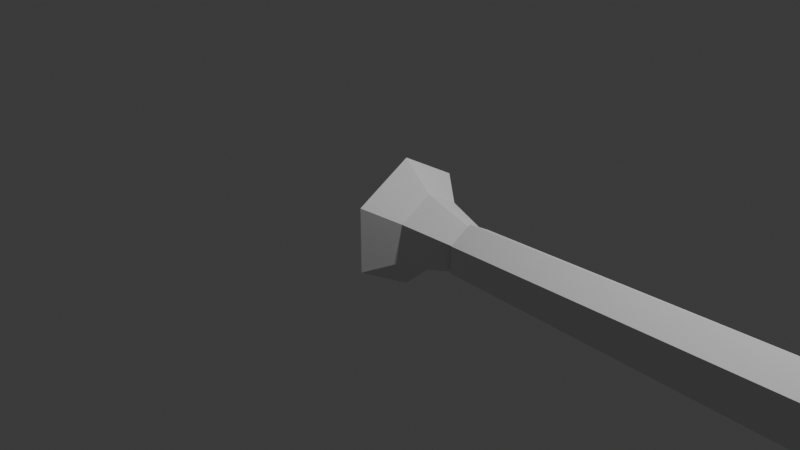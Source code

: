# Source: bastardfinal2.fbx.blend  (saved by Blender 4.3.32; exported with 4.5.12 LTS)
import bpy
from mathutils import Matrix  # noqa: F401  (used for matrix-valued properties, if any)

bpy.ops.wm.read_factory_settings(use_empty=True)
scene = bpy.context.scene
scene.name = 'Scene'

# ---- collections
col_collection = bpy.data.collections.new('Collection'); scene.collection.children.link(col_collection)

# ---- world
world_world = bpy.data.worlds.new('World'); scene.world = world_world
world_world.use_nodes = True; world_world.node_tree.nodes.clear()
_N = world_world.node_tree.nodes; _L = world_world.node_tree.links
n0 = _N.new('ShaderNodeOutputWorld'); n0.name = 'World Output'; n0.location = (300, 300)
n1 = _N.new('ShaderNodeBackground'); n1.name = 'Background'; n1.location = (10, 300)
n1.inputs[0].default_value = (0.05088, 0.05088, 0.05088, 1.0)
_L.new(n1.outputs[0], n0.inputs[0])
n0.is_active_output = True
world_world.color = (0.05088, 0.05088, 0.05088)
world_world.sun_shadow_jitter_overblur = 0.0

# ---- cameras
cam_camera = bpy.data.cameras.new('Camera')
cam_camera.clip_end = 100.0
cam_camera.ortho_scale = 7.314

# ---- lights
light_light = bpy.data.lights.new('Light', 'POINT')
light_light.energy = 1000.0
light_light.shadow_soft_size = 0.1

# ---- meshes
me_cylinder = bpy.data.meshes.new('Cylinder')
me_cylinder.from_pydata([(1.007, 0.1191, 0.2062), (1.007, -0.1191, 0.2062), (1.007, -0.2381, 9.806e-08), (1.007, -0.1191, -0.2062), (1.007, 0.2381, 9.806e-08), (1.007, 0.1191, -0.2062), (0.4226, 0.2069, -0.3584), (0.4226, -0.2069, -0.3584), (0.4226, -0.4138, 5.452e-08), (0.4226, -0.2069, 0.3584), (0.4226, 0.2069, 0.3584), (0.4226, 0.4138, 5.452e-08), (0.1039, 0.7024, 9.607e-09), (-0.3981, 0.07405, -5.703e-08), (0.1039, 0.3512, 0.6083), (-0.3981, 0.03702, 0.06413), (0.1039, -0.3512, 0.6083), (-0.3981, -0.03702, 0.06413), (0.1039, -0.7024, 9.607e-09), (-0.3981, -0.07405, -5.703e-08), (0.1039, -0.3512, -0.6083), (-0.3981, -0.03702, -0.06413), (0.1039, 0.3512, -0.6083), (-0.3981, 0.03702, -0.06413), (0.9773, 0.1453, 0.2516), (0.9773, -0.1453, 0.2516), (0.9773, -0.2905, 1.257e-07), (0.9773, -0.1453, -0.2516), (0.9773, 0.2905, 1.257e-07), (0.9773, 0.1453, -0.2516), (4.918, 0.4294, 1.229e-07), (4.918, 0.2147, 0.2543), (4.918, -0.2147, 0.2543), (4.918, -0.4294, 1.348e-07), (4.918, -0.2147, -0.2543), (4.918, 0.2147, -0.2543), (4.908, 1.0, -0.3049), (5.523, -1.992, 0.1312), (5.523, -1.992, -0.1312), (5.222, -1.0, -0.2014), (5.222, 1.0, -0.2014), (5.222, -1.0, 0.2014), (4.908, -1.0, 0.3049), (5.209, -1.992, 0.1986), (5.209, -1.992, -0.1986), (4.908, 1.0, 0.3049), (5.222, 1.0, 0.2014), (5.222, 1.0, -0.2014), (5.222, -1.0, -0.2014), (5.523, 1.983, 0.138), (5.523, 1.983, -0.138), (5.222, 1.0, 0.2014), (5.222, -1.0, 0.2014), (4.908, 1.0, -0.3049), (4.908, -1.0, -0.3049), (5.209, 1.983, -0.2088), (5.209, 1.983, 0.2088), (4.908, -1.0, -0.3049), (4.908, 1.0, 0.3049), (4.908, -1.0, 0.3049), (5.93, 2.493, 0.03722), (5.778, 2.493, 0.05634), (5.93, 2.493, -0.03722), (5.778, 2.493, -0.05634), (5.755, -2.484, 0.1061), (5.952, -2.484, 0.07007), (5.952, -2.484, -0.07007), (5.755, -2.484, -0.1061), (5.124, -0.3675, 0.03507), (5.124, 0.3675, 0.03507), (5.124, -0.3675, -0.03507), (5.124, 0.3675, -0.03507), (19.11, -0.2465, 0.03507), (19.11, 0.2465, 0.03507), (19.11, -0.2465, -0.03507), (19.11, 0.2465, -0.03507), (5.124, 0.5, -1.107e-09), (19.11, 0.3353, 6.09e-09), (5.124, -0.5, 4.399e-08), (19.11, -0.3353, 3.68e-08), (5.124, -0.05575, 0.03507), (5.124, 0.05575, 0.03507), (5.124, 0.05575, -0.03507), (5.124, -0.05575, -0.03507), (19.11, 0.01682, -0.03507), (19.11, -0.01682, -0.03507), (19.11, 0.01682, 0.03507), (19.11, -0.01682, 0.03507), (5.124, -0.01858, 0.01635), (5.124, 0.01858, 0.01635), (5.124, 0.01858, -0.01635), (5.124, -0.01858, -0.01635), (19.11, 0.005606, -0.03074), (19.11, -0.005606, -0.03074), (19.11, 0.005606, 0.03074), (19.11, -0.005606, 0.03074), (22.5, -0.2044, -0.02909), (22.5, -0.2044, 0.02909), (22.5, 0.2044, -0.02909), (22.5, 0.2044, 0.02909), (22.5, 0.2782, 5.619e-09), (22.5, -0.2782, 3.109e-08), (22.77, -0.1317, -0.008979), (22.77, -0.1317, 0.008979), (22.77, 0.1317, -0.008979), (22.77, 0.1317, 0.008979), (22.77, 0.1792, 2.242e-09), (22.77, -0.1792, 1.826e-08), (22.89, 0.0, -1.402e-08), (20.81, 0.2254, 0.03208), (20.81, 0.3068, 5.855e-09), (20.81, 0.2254, -0.03208)], [], [(8, 7, 3, 2), (12, 14, 10, 11), (20, 22, 6, 7), (14, 16, 9, 10), (18, 20, 7, 8), (22, 12, 11, 6), (10, 9, 1, 0), (12, 13, 15, 14), (14, 15, 17, 16), (16, 17, 19, 18), (18, 19, 21, 20), (15, 13, 23, 21, 19, 17), (20, 21, 23, 22), (22, 23, 13, 12), (16, 18, 8, 9), (6, 11, 4, 5), (11, 10, 0, 4), (9, 8, 2, 1), (7, 6, 5, 3), (30, 31, 32, 33, 34, 35), (29, 28, 30, 35), (26, 27, 34, 33), (24, 25, 32, 31), (27, 29, 35, 34), (25, 26, 33, 32), (28, 24, 31, 30), (56, 49, 60, 61), (62, 63, 61, 60), (41, 42, 43, 37), (58, 51, 46, 45), (39, 41, 37, 38), (46, 40, 50, 49), (42, 57, 44, 43), (57, 39, 38, 44), (44, 38, 66, 67), (59, 54, 57, 42), (47, 53, 36, 40), (52, 51, 58, 59), (45, 46, 49, 56), (36, 45, 56, 55), (40, 36, 55, 50), (50, 55, 63, 62), (48, 47, 51, 52), (54, 53, 47, 48), (48, 52, 41, 39), (52, 59, 42, 41), (51, 47, 40, 46), (54, 48, 39, 57), (59, 58, 53, 54), (53, 58, 45, 36), (55, 56, 61, 63), (49, 50, 62, 60), (67, 66, 65, 64), (37, 43, 64, 65), (43, 44, 67, 64), (38, 37, 65, 66), (81, 69, 71, 82), (82, 71, 75, 84), (86, 73, 69, 81), (76, 69, 71), (68, 78, 70), (69, 73, 77, 76), (71, 76, 77, 75), (70, 74, 79, 78), (68, 78, 79, 72), (72, 87, 80, 68), (94, 86, 81, 89), (79, 74, 96, 101), (70, 83, 85, 74), (90, 82, 84, 92), (68, 80, 83, 70), (89, 81, 82, 90), (80, 88, 91, 83), (88, 89, 90, 91), (83, 91, 93, 85), (91, 90, 92, 93), (87, 95, 88, 80), (95, 94, 89, 88), (98, 100, 106, 104), (101, 96, 102, 107), (110, 109, 99, 100), (111, 110, 100, 98), (72, 79, 101, 97), (93, 92, 84, 85), (95, 87, 86, 94), (87, 72, 97, 99, 109, 73, 86), (74, 85, 84, 75, 111, 98, 96), (99, 97, 103, 105), (97, 101, 107, 103), (96, 98, 104, 102), (100, 99, 105, 106), (103, 108, 105), (105, 108, 106), (106, 108, 104), (104, 108, 102), (107, 102, 108), (103, 107, 108), (75, 77, 110, 111), (77, 73, 109, 110)])
me_cylinder.polygons.foreach_set('use_smooth', [True] * 99)
_k = set([(0, 10), (1, 9), (2, 8), (3, 7), (4, 11), (5, 6), (6, 7), (6, 11), (6, 22), (7, 8), (7, 20), (8, 9), (8, 18), (9, 10), (9, 16), (10, 11), (10, 14), (11, 12), (12, 13), (12, 14), (12, 22), (13, 15), (13, 23), (14, 15), (14, 16), (15, 17), (16, 17), (16, 18), (17, 19), (18, 19), (18, 20), (19, 21), (20, 21), (20, 22), (21, 23), (22, 23), (24, 31), (25, 32), (26, 33), (27, 34), (28, 30), (29, 35), (30, 31), (30, 35), (31, 32), (32, 33), (33, 34), (34, 35), (36, 40), (36, 45), (36, 55), (37, 38), (37, 41), (37, 43), (37, 65), (38, 39), (38, 44), (38, 66), (39, 41), (39, 57), (40, 46), (40, 50), (41, 42), (42, 43), (42, 57), (43, 44), (43, 64), (44, 57), (44, 67), (45, 46), (45, 56), (46, 49), (47, 48), (47, 51), (47, 53), (48, 52), (48, 54), (49, 50), (49, 56), (49, 60), (50, 55), (50, 62), (51, 52), (51, 58), (52, 59), (53, 54), (53, 58), (54, 59), (55, 56), (55, 63), (56, 61), (58, 59), (60, 61), (60, 62), (61, 63), (62, 63), (64, 65), (64, 67), (65, 66), (66, 67), (68, 72), (68, 80), (69, 73), (69, 81), (70, 74), (70, 83), (71, 75), (71, 82), (72, 79), (72, 97), (73, 77), (73, 109), (74, 79), (74, 96), (75, 77), (75, 111), (76, 77), (77, 110), (78, 79), (79, 101), (80, 87), (80, 88), (81, 86), (81, 89), (82, 84), (82, 90), (83, 85), (83, 91), (84, 85), (84, 92), (85, 93), (86, 87), (86, 94), (87, 95), (88, 89), (88, 95), (89, 94), (90, 91), (90, 92), (91, 93), (92, 93), (94, 95), (96, 98), (96, 101), (96, 102), (97, 99), (97, 101), (97, 103), (98, 100), (98, 104), (98, 111), (99, 100), (99, 105), (99, 109), (100, 106), (100, 110), (101, 107), (102, 107), (102, 108), (103, 107), (103, 108), (104, 106), (104, 108), (105, 106), (105, 108), (106, 108), (107, 108)])
me_cylinder.attributes.new('sharp_edge', 'BOOLEAN', 'EDGE').data.foreach_set('value', [ (min(e.vertices), max(e.vertices)) in _k for e in me_cylinder.edges])
_uv = me_cylinder.uv_layers.new(name='UVMap')
_uv.uv.foreach_set('vector', [0.8659, 0.6408, 0.8266, 0.6408, 0.835, 0.5692, 0.8576, 0.5692, 0.7484, 0.5555, 0.7237, 0.5039, 0.7848, 0.507, 0.7994, 0.5374, 0.924, 0.8135, 0.8907, 0.8461, 0.877, 0.7982, 0.8966, 0.7789, 0.7237, 0.5039, 0.7501, 0.4266, 0.8004, 0.4614, 0.7848, 0.507, 0.8797, 0.6889, 0.8129, 0.6889, 0.8266, 0.6408, 0.8659, 0.6408, 0.8907, 0.8461, 0.8241, 0.8461, 0.8378, 0.7982, 0.877, 0.7982, 0.7848, 0.507, 0.8004, 0.4614, 0.8801, 0.4994, 0.8711, 0.5257, 0.9599, 0.9794, 0.9253, 0.8993, 0.9294, 0.8927, 0.9986, 0.9166, 0.9986, 0.9166, 0.9294, 0.8927, 0.9281, 0.886, 0.9866, 0.8538, 0.8422, 0.8718, 0.8861, 0.9084, 0.8844, 0.9135, 0.8256, 0.9207, 0.8256, 0.9207, 0.8844, 0.9135, 0.887, 0.9196, 0.8502, 0.9785, 0.9294, 0.8927, 0.9253, 0.8993, 0.9199, 0.8993, 0.9187, 0.8927, 0.9227, 0.886, 0.9281, 0.886, 0.8502, 0.9785, 0.887, 0.9196, 0.8913, 0.9206, 0.8913, 0.9875, 0.9092, 0.9794, 0.9199, 0.8993, 0.9253, 0.8993, 0.9599, 0.9794, 0.9131, 0.6562, 0.8797, 0.6889, 0.8659, 0.6408, 0.8856, 0.6215, 0.877, 0.7982, 0.8378, 0.7982, 0.8461, 0.7267, 0.8687, 0.7267, 0.7994, 0.5374, 0.7848, 0.507, 0.8711, 0.5257, 0.8795, 0.5432, 0.8856, 0.6215, 0.8659, 0.6408, 0.8576, 0.5692, 0.8689, 0.5581, 0.8966, 0.7789, 0.877, 0.7982, 0.8687, 0.7267, 0.88, 0.7156, 0.9615, 0.5189, 1.007, 0.4926, 1.007, 0.4399, 0.9615, 0.4136, 0.9159, 0.4399, 0.9159, 0.4926, 0.7547, 0.566, 0.7905, 0.566, 0.8247, 0.9887, 0.7718, 0.9887, 0.6475, 0.566, 0.6832, 0.566, 0.6661, 0.9887, 0.6133, 0.9887, 0.5433, 0.9887, 0.4718, 0.9887, 0.4548, 0.566, 0.5604, 0.566, 0.6832, 0.566, 0.7547, 0.566, 0.7718, 0.9887, 0.6661, 0.9887, 0.4718, 0.9887, 0.4361, 0.9887, 0.4019, 0.566, 0.4548, 0.566, 0.5791, 0.9887, 0.5433, 0.9887, 0.5604, 0.566, 0.6133, 0.566, 0.8314, 0.1681, 0.8709, 0.1882, 0.8918, 0.2802, 0.8731, 0.2707, 0.9254, 0.3082, 0.928, 0.33, 0.9126, 0.33, 0.9152, 0.3082, 0.716, 0.2593, 0.6757, 0.2803, 0.6542, 0.1328, 0.6934, 0.1123, 0.2444, 0.8873, 0.2444, 0.7891, 0.2444, 0.7891, 0.2444, 0.8873, 0.716, 0.4928, 0.661, 0.4928, 0.6706, 0.3506, 0.7064, 0.3506, 0.5924, 0.2803, 0.6474, 0.2803, 0.6387, 0.4211, 0.6011, 0.4211, 0.8542, 0.4223, 0.771, 0.4223, 0.7855, 0.2802, 0.8397, 0.2802, 0.6139, 0.02164, 0.6542, 0.04266, 0.6316, 0.1897, 0.5924, 0.1691, 0.5924, 0.1691, 0.6316, 0.1897, 0.6542, 0.2803, 0.6299, 0.2675, 0.5092, 0.02164, 0.5092, 0.02164, 0.5092, 0.02164, 0.5092, 0.02164, 0.1462, 0.8873, 0.1462, 0.7891, 0.1462, 0.7891, 0.1462, 0.8873, 0.9368, 0.3081, 0.9368, 0.02164, 0.9818, 0.0217, 0.9818, 0.3082, 0.8514, 0.02164, 0.8918, 0.04238, 0.8709, 0.1882, 0.8314, 0.1681, 0.5092, 0.3081, 0.5924, 0.3081, 0.5793, 0.449, 0.5223, 0.449, 0.8314, 0.2595, 0.791, 0.2802, 0.771, 0.1338, 0.8105, 0.1136, 0.8105, 0.1136, 0.771, 0.1338, 0.8127, 0.03116, 0.8314, 0.02164, 0.771, 0.02164, 0.771, 0.3081, 0.716, 0.3081, 0.716, 0.02164, 0.9368, 0.02164, 0.9368, 0.3081, 0.8918, 0.3082, 0.8918, 0.0217, 0.1462, 0.8873, 0.1462, 0.9855, 0.1462, 0.9855, 0.1462, 0.8873, 0.1462, 0.7891, 0.1462, 0.8873, 0.1462, 0.8873, 0.1462, 0.7891, 0.2444, 0.9855, 0.2444, 0.8873, 0.2444, 0.8873, 0.2444, 0.9855, 0.5092, 0.02164, 0.5092, 0.02164, 0.5092, 0.02164, 0.5092, 0.02164, 0.5092, 0.3081, 0.5092, 0.02164, 0.5924, 0.02164, 0.5924, 0.3081, 0.3426, 0.8873, 0.3426, 0.7891, 0.3426, 0.7891, 0.3426, 0.8873, 0.9488, 0.4114, 0.8918, 0.4114, 0.9126, 0.33, 0.928, 0.33, 0.6011, 0.4211, 0.6387, 0.4211, 0.625, 0.4943, 0.6148, 0.4943, 0.7286, 0.3363, 0.7335, 0.3081, 0.7527, 0.3081, 0.7576, 0.3363, 0.6934, 0.1123, 0.6542, 0.1328, 0.6917, 0.03442, 0.716, 0.02164, 0.7702, 0.4145, 0.716, 0.4145, 0.7286, 0.3363, 0.7576, 0.3363, 0.7064, 0.3506, 0.6706, 0.3506, 0.6789, 0.2803, 0.6981, 0.2803, 0.9923, 0.6731, 0.9926, 0.6961, 0.9233, 0.6971, 0.923, 0.674, 0.1432, 0.02237, 0.2234, 0.02237, 0.1923, 0.537, 0.1332, 0.537, 0.3905, 0.02237, 0.4496, 0.02237, 0.4807, 0.537, 0.4005, 0.537, 0.9941, 0.8114, 0.9926, 0.6961, 0.9233, 0.6971, 0.9916, 0.6269, 0.9903, 0.523, 0.9224, 0.6278, 0.4807, 0.537, 0.4496, 0.02237, 0.4724, 0.02237, 0.5148, 0.537, 0.2234, 0.02237, 0.2575, 0.02237, 0.2151, 0.537, 0.1923, 0.537, 0.0343, 0.02237, 0.06544, 0.537, 0.04257, 0.537, 0.0001998, 0.02237, 0.2916, 0.537, 0.2575, 0.537, 0.2999, 0.02237, 0.3227, 0.02237, 0.3227, 0.02237, 0.3818, 0.02237, 0.3718, 0.537, 0.2916, 0.537, 0.3876, 0.02237, 0.3905, 0.02237, 0.4005, 0.537, 0.3909, 0.537, 0.3917, 0.9851, 0.3657, 0.9855, 0.3534, 0.6333, 0.375, 0.633, 0.0343, 0.02237, 0.1145, 0.02237, 0.1245, 0.537, 0.06544, 0.537, 0.1336, 0.02237, 0.1432, 0.02237, 0.1332, 0.537, 0.1303, 0.537, 0.9916, 0.6269, 0.9919, 0.65, 0.9227, 0.6509, 0.9224, 0.6278, 0.9922, 0.6654, 0.9923, 0.6731, 0.923, 0.674, 0.9229, 0.6663, 0.9919, 0.65, 0.992, 0.6577, 0.9228, 0.6586, 0.9227, 0.6509, 0.992, 0.6577, 0.9922, 0.6654, 0.9229, 0.6663, 0.9228, 0.6586, 0.1145, 0.02237, 0.1241, 0.02237, 0.1274, 0.537, 0.1245, 0.537, 0.1241, 0.02237, 0.1336, 0.02237, 0.1303, 0.537, 0.1274, 0.537, 0.3818, 0.02237, 0.3847, 0.02237, 0.3814, 0.537, 0.3718, 0.537, 0.3847, 0.02237, 0.3876, 0.02237, 0.3909, 0.537, 0.3814, 0.537, 0.2337, 0.6333, 0.2121, 0.633, 0.241, 0.6049, 0.2549, 0.605, 0.375, 0.633, 0.3534, 0.6333, 0.3321, 0.605, 0.346, 0.6049, 0.1869, 0.809, 0.1631, 0.8094, 0.157, 0.6333, 0.1786, 0.633, 0.2275, 0.8094, 0.2037, 0.809, 0.2121, 0.633, 0.2337, 0.6333, 0.02494, 0.9855, -0.001094, 0.9851, 0.01566, 0.633, 0.03725, 0.6333, 0.1899, 0.7891, 0.2008, 0.7891, 0.2117, 0.7891, 0.1789, 0.7891, 0.1899, 0.8873, 0.1789, 0.8873, 0.2117, 0.8873, 0.2008, 0.8873, 0.09218, 0.9855, 0.02494, 0.9855, 0.03725, 0.6333, 0.157, 0.6333, 0.1631, 0.8094, 0.1693, 0.9855, 0.102, 0.9855, 0.3657, 0.9855, 0.2984, 0.9855, 0.2886, 0.9855, 0.2213, 0.9855, 0.2275, 0.8094, 0.2337, 0.6333, 0.3534, 0.6333, 0.157, 0.6333, 0.03725, 0.6333, 0.05854, 0.605, 0.1357, 0.605, 0.03725, 0.6333, 0.01566, 0.633, 0.04463, 0.6049, 0.05854, 0.605, 0.3534, 0.6333, 0.2337, 0.6333, 0.2549, 0.605, 0.3321, 0.605, 0.1786, 0.633, 0.157, 0.6333, 0.1357, 0.605, 0.1496, 0.6049, 0.05854, 0.605, 0.09711, 0.5927, 0.1357, 0.605, 0.1357, 0.605, 0.09711, 0.5927, 0.1496, 0.6049, 0.241, 0.6049, 0.2935, 0.5927, 0.2549, 0.605, 0.2549, 0.605, 0.2935, 0.5927, 0.3321, 0.605, 0.346, 0.6049, 0.3321, 0.605, 0.2935, 0.5927, 0.05854, 0.605, 0.04463, 0.6049, 0.09711, 0.5927, 0.2213, 0.9855, 0.1953, 0.9851, 0.2037, 0.809, 0.2275, 0.8094, 0.1953, 0.9851, 0.1693, 0.9855, 0.1631, 0.8094, 0.1869, 0.809])
me_cylinder.update()
me_cylinder.normals_split_custom_set([tuple(v) for v in zip(*[iter([0.252, -0.8381, -0.4839, 0.252, -0.8381, -0.4839, 0.252, -0.8381, -0.4839, 0.252, -0.8381, -0.4839, 0.6172, 0.6814, 0.3934, 0.6172, 0.6814, 0.3934, 0.6172, 0.6814, 0.3934, 0.6172, 0.6814, 0.3934, 0.6172, 6.593e-08, -0.7868, 0.6172, 6.593e-08, -0.7868, 0.6172, 6.593e-08, -0.7868, 0.6172, 6.593e-08, -0.7868, 0.6172, 3.296e-08, 0.7868, 0.6172, 3.296e-08, 0.7868, 0.6172, 3.296e-08, 0.7868, 0.6172, 3.296e-08, 0.7868, 0.6172, -0.6814, -0.3934, 0.6172, -0.6814, -0.3934, 0.6172, -0.6814, -0.3934, 0.6172, -0.6814, -0.3934, 0.6172, 0.6814, -0.3934, 0.6172, 0.6814, -0.3934, 0.6172, 0.6814, -0.3934, 0.6172, 0.6814, -0.3934, 0.252, 0.0, 0.9677, 0.252, 0.0, 0.9677, 0.252, 0.0, 0.9677, 0.252, 0.0, 0.9677, -0.735, 0.5872, 0.339, -0.735, 0.5872, 0.339, -0.735, 0.5872, 0.339, -0.735, 0.5872, 0.339, -0.735, -7.776e-08, 0.6781, -0.735, -7.776e-08, 0.6781, -0.735, -7.776e-08, 0.6781, -0.735, -7.776e-08, 0.6781, -0.735, -0.5872, 0.339, -0.735, -0.5872, 0.339, -0.735, -0.5872, 0.339, -0.735, -0.5872, 0.339, -0.735, -0.5872, -0.339, -0.735, -0.5872, -0.339, -0.735, -0.5872, -0.339, -0.735, -0.5872, -0.339, -1.0, 0.0, 0.0, -1.0, 0.0, 0.0, -1.0, 0.0, 0.0, -1.0, 0.0, 0.0, -1.0, 0.0, 0.0, -1.0, 0.0, 0.0, -0.735, -5.184e-08, -0.6781, -0.735, -5.184e-08, -0.6781, -0.735, -5.184e-08, -0.6781, -0.735, -5.184e-08, -0.6781, -0.735, 0.5872, -0.339, -0.735, 0.5872, -0.339, -0.735, 0.5872, -0.339, -0.735, 0.5872, -0.339, 0.6172, -0.6814, 0.3934, 0.6172, -0.6814, 0.3934, 0.6172, -0.6814, 0.3934, 0.6172, -0.6814, 0.3934, 0.252, 0.8381, -0.4839, 0.252, 0.8381, -0.4839, 0.252, 0.8381, -0.4839, 0.252, 0.8381, -0.4839, 0.252, 0.8381, 0.4839, 0.252, 0.8381, 0.4839, 0.252, 0.8381, 0.4839, 0.252, 0.8381, 0.4839, 0.252, -0.8381, 0.4839, 0.252, -0.8381, 0.4839, 0.252, -0.8381, 0.4839, 0.252, -0.8381, 0.4839, 0.252, 0.0, -0.9677, 0.252, 0.0, -0.9677, 0.252, 0.0, -0.9677, 0.252, 0.0, -0.9677, 1.0, 0.0, 0.0, 1.0, 0.0, 0.0, 1.0, 0.0, 0.0, 1.0, 0.0, 0.0, 1.0, 0.0, 0.0, 1.0, 0.0, 0.0, -0.02174, 0.8146, -0.5796, -0.02174, 0.8146, -0.5796, -0.02174, 0.8146, -0.5796, -0.02174, 0.8146, -0.5796, -0.02174, -0.8146, -0.5796, -0.02174, -0.8146, -0.5796, -0.02174, -0.8146, -0.5796, -0.02174, -0.8146, -0.5796, -0.0006978, 0.0, 1.0, -0.0006978, 0.0, 1.0, -0.0006978, 0.0, 1.0, -0.0006978, 0.0, 1.0, -0.0006978, 0.0, -1.0, -0.0006978, 0.0, -1.0, -0.0006978, 0.0, -1.0, -0.0006978, 0.0, -1.0, -0.02174, -0.8146, 0.5796, -0.02174, -0.8146, 0.5796, -0.02174, -0.8146, 0.5796, -0.02174, -0.8146, 0.5796, -0.02174, 0.8146, 0.5796, -0.02174, 0.8146, 0.5796, -0.02174, 0.8146, 0.5796, -0.02174, 0.8146, 0.5796, 0.1892, 0.06242, 0.98, 0.1892, 0.06242, 0.98, 0.1892, 0.06242, 0.98, 0.1892, 0.06242, 0.98, 0.0, 1.0, 0.0, 0.0, 1.0, 0.0, 0.0, 1.0, 0.0, 0.0, 1.0, 0.0, 0.2627, -0.005991, 0.9649, 0.2627, -0.005991, 0.9649, 0.2627, -0.005991, 0.9649, 0.2627, -0.005991, 0.9649, 0.0, 0.0, 0.0, 0.0, 0.0, 0.0, 0.0, 0.0, 0.0, 0.0, 0.0, 0.0, 0.9568, 0.2908, 1.728e-07, 0.9568, 0.2908, 1.728e-07, 0.9568, 0.2908, 1.728e-07, 0.9568, 0.2908, 1.728e-07, 0.956, -0.2933, 0.0, 0.956, -0.2933, 0.0, 0.956, -0.2933, 0.0, 0.956, -0.2933, 0.0, -0.9568, -0.2908, -1.141e-07, -0.9568, -0.2908, -1.141e-07, -0.9568, -0.2908, -1.141e-07, -0.9568, -0.2908, -1.141e-07, 0.2627, -0.005991, -0.9649, 0.2627, -0.005991, -0.9649, 0.2627, -0.005991, -0.9649, 0.2627, -0.005991, -0.9649, 0.1984, 0.04374, -0.9791, 0.1984, 0.04374, -0.9791, 0.1984, 0.04374, -0.9791, 0.1984, 0.04374, -0.9791, 0.0, 0.0, 0.0, 0.0, 0.0, 0.0, 0.0, 0.0, 0.0, 0.0, 0.0, 0.0, 0.0, 0.0, 0.0, 0.0, 0.0, 0.0, 0.0, 0.0, 0.0, 0.0, 0.0, 0.0, 0.3132, 1.068e-07, 0.9497, 0.3132, 1.068e-07, 0.9497, 0.3132, 1.068e-07, 0.9497, 0.3132, 1.068e-07, 0.9497, 0.2677, -0.003923, 0.9635, 0.2677, -0.003923, 0.9635, 0.2677, -0.003923, 0.9635, 0.2677, -0.003923, 0.9635, -0.956, 0.2933, 0.0, -0.956, 0.2933, 0.0, -0.956, 0.2933, 0.0, -0.956, 0.2933, 0.0, 0.2677, -0.003923, -0.9635, 0.2677, -0.003923, -0.9635, 0.2677, -0.003923, -0.9635, 0.2677, -0.003923, -0.9635, 0.1892, 0.06242, -0.98, 0.1892, 0.06242, -0.98, 0.1892, 0.06242, -0.98, 0.1892, 0.06242, -0.98, 1.0, -8.416e-08, 0.0, 1.0, -8.416e-08, 0.0, 1.0, -8.416e-08, 0.0, 1.0, -8.416e-08, 0.0, 0.3132, -1.026e-07, -0.9497, 0.3132, -1.026e-07, -0.9497, 0.3132, -1.026e-07, -0.9497, 0.3132, -1.026e-07, -0.9497, 0.0, 0.0, 0.0, 0.0, 0.0, 0.0, 0.0, 0.0, 0.0, 0.0, 0.0, 0.0, 0.0, 0.0, 0.0, 0.0, 0.0, 0.0, 0.0, 0.0, 0.0, 0.0, 0.0, 0.0, 0.0, 0.0, 0.0, 0.0, 0.0, 0.0, 0.0, 0.0, 0.0, 0.0, 0.0, 0.0, 0.0, 0.0, 0.0, 0.0, 0.0, 0.0, 0.0, 0.0, 0.0, 0.0, 0.0, 0.0, -1.0, -8.872e-08, 0.0, -1.0, -8.872e-08, 0.0, -1.0, -8.872e-08, 0.0, -1.0, -8.872e-08, 0.0, 0.0, 0.0, 0.0, 0.0, 0.0, 0.0, 0.0, 0.0, 0.0, 0.0, 0.0, 0.0, -0.6682, 0.744, 0.0, -0.6682, 0.744, 0.0, -0.6682, 0.744, 0.0, -0.6682, 0.744, 0.0, 0.7819, -0.6234, 0.0, 0.7819, -0.6234, 0.0, 0.7819, -0.6234, 0.0, 0.7819, -0.6234, 0.0, 0.0, -1.0, 0.0, 0.0, -1.0, 0.0, 0.0, -1.0, 0.0, 0.0, -1.0, 0.0, 0.1984, 0.04374, 0.9791, 0.1984, 0.04374, 0.9791, 0.1984, 0.04374, 0.9791, 0.1984, 0.04374, 0.9791, -0.6689, -0.7434, 0.0, -0.6689, -0.7434, 0.0, -0.6689, -0.7434, 0.0, -0.6689, -0.7434, 0.0, 0.7534, 0.6576, 0.0, 0.7534, 0.6576, 0.0, 0.7534, 0.6576, 0.0, 0.7534, 0.6576, 0.0, -1.0, -3.381e-06, 0.0, -1.0, -2.764e-07, 0.0, -1.0, -2.764e-07, 0.0, -1.0, -3.381e-06, 0.0, -2.46e-10, -6.193e-08, -1.0, -2.46e-10, -6.193e-08, -1.0, 0.0008759, -7.142e-08, -1.0, 0.0002653, 2.461e-06, -1.0, 0.0002174, 6.853e-08, 1.0, 0.0008759, 7.056e-08, 1.0, -2.46e-10, 6.193e-08, 1.0, -2.46e-10, 6.193e-08, 1.0, 1.0, 0.0, 0.0, 1.0, 0.0, 0.0, 1.0, 0.0, 0.0, 1.0, 3.206e-06, 0.0, 1.0, 3.206e-06, 0.0, 1.0, 3.206e-06, 0.0, 0.003084, 0.302, 0.9533, 0.003084, 0.302, 0.9533, 0.003084, 0.302, 0.9533, 0.003084, 0.302, 0.9533, 0.003084, 0.302, -0.9533, 0.003084, 0.302, -0.9533, 0.003084, 0.302, -0.9533, 0.003084, 0.302, -0.9533, 0.003084, -0.302, -0.9533, 0.003084, -0.302, -0.9533, 0.003084, -0.302, -0.9533, 0.003084, -0.302, -0.9533, 0.003084, -0.302, 0.9533, 0.003084, -0.302, 0.9533, 0.003084, -0.302, 0.9533, 0.003084, -0.302, 0.9533, 0.0008759, 7.056e-08, 1.0, 0.0002174, -2.596e-06, 1.0, 0.0, 6.193e-08, 1.0, 0.0, 6.193e-08, 1.0, -0.001263, -0.4303, 0.9027, -0.001263, -0.4303, 0.9027, -0.001263, -0.4303, 0.9027, -0.001263, -0.4303, 0.9027, 0.006189, -0.367, -0.9302, 0.006189, -0.367, -0.9302, 0.006189, -0.367, -0.9302, 0.006189, -0.367, -0.9302, -2.46e-10, -6.193e-08, -1.0, -2.46e-10, -6.193e-08, -1.0, 0.0002653, -6.994e-08, -1.0, 0.0008759, -7.142e-08, -1.0, -0.001263, -0.4303, -0.9027, -0.001263, -0.4303, -0.9027, -0.001263, -0.4303, -0.9027, -0.001263, -0.4303, -0.9027, -1.0, -2.764e-07, 0.0, -1.0, -1.772e-06, 0.0, -1.0, -1.772e-06, 0.0, -1.0, -2.764e-07, 0.0, -1.0, -4.403e-06, 0.0, -1.0, -3.381e-06, 0.0, -1.0, -3.381e-06, 0.0, -1.0, -4.403e-06, 0.0, -1.0, -1.772e-06, 0.0, -1.0, -2.202e-06, 0.0, -1.0, -2.202e-06, 0.0, -1.0, -1.772e-06, 0.0, -1.0, -2.202e-06, 0.0, -1.0, -4.403e-06, 0.0, -1.0, -4.403e-06, 0.0, -1.0, -2.202e-06, 0.0, -0.001263, 0.4303, -0.9027, -0.001263, 0.4303, -0.9027, -0.001263, 0.4303, -0.9027, -0.001263, 0.4303, -0.9027, -0.001029, 0.0, -1.0, -0.001029, 0.0, -1.0, -0.001029, 0.0, -1.0, -0.001029, 0.0, -1.0, -0.001263, 0.4303, 0.9027, -0.001263, 0.4303, 0.9027, -0.001263, 0.4303, 0.9027, -0.001263, 0.4303, 0.9027, -0.001029, 0.0, 1.0, -0.001029, 0.0, 1.0, -0.001029, 0.0, 1.0, -0.001029, 0.0, 1.0, 0.1296, 0.2971, -0.946, 0.1296, 0.2971, -0.946, 0.1296, 0.2971, -0.946, 0.1296, 0.2971, -0.946, 0.1296, -0.2971, -0.946, 0.1296, -0.2971, -0.946, 0.1296, -0.2971, -0.946, 0.1296, -0.2971, -0.946, 0.006189, 0.367, 0.9302, 0.006189, 0.367, 0.9302, 0.006189, 0.367, 0.9302, 0.006189, 0.367, 0.9302, 0.006189, 0.367, -0.9302, 0.006189, 0.367, -0.9302, 0.006189, 0.367, -0.9302, 0.006189, 0.367, -0.9302, 0.006189, -0.367, 0.9302, 0.006189, -0.367, 0.9302, 0.006189, -0.367, 0.9302, 0.006189, -0.367, 0.9302, -1.0, -8.489e-06, 0.0, -1.0, -8.489e-06, 0.0, -1.0, -8.489e-06, 0.0, -1.0, -8.489e-06, 0.0, -1.0, 0.0, 0.0, -1.0, 0.0, 0.0, -1.0, 0.0, 0.0, -1.0, 0.0, 0.0, 0.0002174, -2.596e-06, 1.0, 0.0008759, 7.056e-08, 1.0, 0.001764, 7.93e-08, 1.0, 0.001764, 7.93e-08, 1.0, 0.001764, 7.93e-08, 1.0, 0.0008759, 7.056e-08, 1.0, 0.0002174, 6.853e-08, 1.0, 0.0008759, -7.142e-08, -1.0, 0.0002653, -6.994e-08, -1.0, 0.0002653, 2.461e-06, -1.0, 0.0008759, -7.142e-08, -1.0, 0.001764, -8.105e-08, -1.0, 0.001764, -8.105e-08, -1.0, 0.001764, -8.105e-08, -1.0, 0.07421, -2.007e-07, 0.9972, 0.07421, -2.007e-07, 0.9972, 0.07552, -4.47e-08, 0.9971, 0.07552, -5.96e-08, 0.9971, 0.1296, -0.2971, 0.946, 0.1296, -0.2971, 0.946, 0.1296, -0.2971, 0.946, 0.1296, -0.2971, 0.946, 0.07421, -3.211e-08, -0.9972, 0.07421, -3.211e-08, -0.9972, 0.07552, 7.413e-08, -0.9971, 0.07552, -8.557e-09, -0.9971, 0.1296, 0.2971, 0.946, 0.1296, 0.2971, 0.946, 0.1296, 0.2971, 0.946, 0.1296, 0.2971, 0.946, 0.07552, -4.47e-08, 0.9971, 0.07579, 0.0, 0.9971, 0.07552, -5.96e-08, 0.9971, 0.2712, 0.1788, 0.9458, 0.2712, 0.1788, 0.9458, 0.2712, 0.1788, 0.9458, 0.2712, 0.1788, -0.9458, 0.2712, 0.1788, -0.9458, 0.2712, 0.1788, -0.9458, 0.07552, 7.413e-08, -0.9971, 0.07579, 0.0, -0.9971, 0.07552, -8.557e-09, -0.9971, 0.2712, -0.1788, -0.9458, 0.2712, -0.1788, -0.9458, 0.2712, -0.1788, -0.9458, 0.2712, -0.1788, 0.9458, 0.2712, -0.1788, 0.9458, 0.2712, -0.1788, 0.9458, 0.006189, 0.367, -0.9302, 0.006189, 0.367, -0.9302, 0.006189, 0.367, -0.9302, 0.006189, 0.367, -0.9302, 0.006189, 0.367, 0.9302, 0.006189, 0.367, 0.9302, 0.006189, 0.367, 0.9302, 0.006189, 0.367, 0.9302])] * 3)])
arm_armature = bpy.data.armatures.new('Armature')  # bones are not reproduced

# ---- objects
ob_light = bpy.data.objects.new('Light', light_light)
ob_camera = bpy.data.objects.new('Camera', cam_camera)
ob_cylinder = bpy.data.objects.new('Cylinder', me_cylinder)
ob_armature = bpy.data.objects.new('Armature', arm_armature)

# ---- transforms, parenting, visibility, modifiers, constraints
ob_light.location = (4.076, 1.005, 5.904)
ob_light.rotation_euler = (0.6503, 0.05522, 1.866)
ob_light.lock_rotations_4d = False
ob_light.empty_display_type = 'ARROWS'
ob_light.color = (0.0, 0.0, 0.0, 0.0)
ob_light.lineart.crease_threshold = 0.0
ob_camera.location = (7.359, -6.926, 4.958)
ob_camera.rotation_euler = (1.109, 0.0, 0.8149)
ob_camera.lock_rotations_4d = False
ob_camera.empty_display_type = 'ARROWS'
ob_camera.color = (0.0, 0.0, 0.0, 0.0)
ob_camera.display_type = 'WIRE'
ob_camera.lineart.crease_threshold = 0.0
ob_cylinder.parent = ob_armature
ob_cylinder.matrix_parent_inverse = Matrix(((0.002008, -0.3835, 0.0003943, 0.004787), (-6.036e-07, 0.0001162, 0.1131, 0.0005487), (0.04611, 0.0002414, -2.016e-09, -0.02604), (0.0, -0.0, 0.0, 1.0)))
ob_cylinder.location = (0.0, 0.0, 0.0)
ob_cylinder.rotation_euler = (1.571, -0.0, 0.0)
ob_cylinder.color = (0.8, 0.8, 0.8, 1.0)
_vg = ob_cylinder.vertex_groups.new(name='Bone')
for _i, _w in zip([0, 1, 2, 3, 4, 5, 6, 7, 8, 9, 10, 11, 12, 13, 14, 15, 16, 17, 18, 19, 20, 21, 22, 23, 24, 25, 26, 27, 28, 29, 30, 31, 32, 33, 34, 35, 36, 37, 38, 39, 40, 41, 42, 43, 44, 45, 46, 47, 48, 49, 50, 51, 52, 53, 54, 55, 56, 57, 58, 59, 60, 61, 62, 63, 64, 65, 66, 67, 68, 69, 70, 71, 72, 73, 74, 75, 76, 77, 78, 79, 80, 81, 82, 83, 84, 85, 86, 87, 88, 89, 90, 91, 92, 93, 94, 95, 96, 97, 98, 99, 100, 101, 102, 103, 104, 105, 106, 107, 108, 109, 110, 111], [1.0, 1.0, 1.0, 1.0, 1.0, 1.0, 1.0, 1.0, 1.0, 1.0, 1.0, 1.0, 1.0, 1.0, 1.0, 1.0, 1.0, 1.0, 1.0, 1.0, 1.0, 1.0, 1.0, 1.0, 1.0, 1.0, 1.0, 1.0, 1.0, 1.0, 1.0, 1.0, 1.0, 1.0, 1.0, 1.0, 1.0, 1.0, 1.0, 1.0, 1.0, 1.0, 1.0, 1.0, 1.0, 1.0, 1.0, 1.0, 1.0, 1.0, 1.0, 1.0, 1.0, 1.0, 1.0, 1.0, 1.0, 1.0, 1.0, 1.0, 1.0, 1.0, 1.0, 1.0, 1.0, 1.0, 1.0, 1.0, 1.0, 1.0, 1.0, 1.0, 1.0, 1.0, 1.0, 1.0, 1.0, 1.0, 1.0, 1.0, 1.0, 1.0, 1.0, 1.0, 1.0, 1.0, 1.0, 1.0, 1.0, 1.0, 1.0, 1.0, 1.0, 1.0, 1.0, 1.0, 1.0, 1.0, 1.0, 1.0, 1.0, 1.0, 1.0, 1.0, 1.0, 1.0, 1.0, 1.0, 1.0, 1.0, 1.0, 1.0]): _vg.add([_i], _w, 'REPLACE')
_m = ob_cylinder.modifiers.new('Armature', 'ARMATURE')
_m.object = ob_armature
ob_armature.location = (0.5648, 0.01543, -0.004866)
ob_armature.rotation_euler = (1.571, 0.001028, 1.576)
ob_armature.scale = (-2.607, 8.845, 21.69)

# ---- collection membership
col_collection.objects.link(ob_light)
col_collection.objects.link(ob_camera)
col_collection.objects.link(ob_cylinder)
col_collection.objects.link(ob_armature)

# ---- scene / render settings (as saved in the file)
scene.camera = ob_camera
scene.frame_start = 1; scene.frame_end = 250; scene.frame_set(1)
scene.render.engine = 'BLENDER_EEVEE_NEXT'
bpy.context.view_layer.update()
